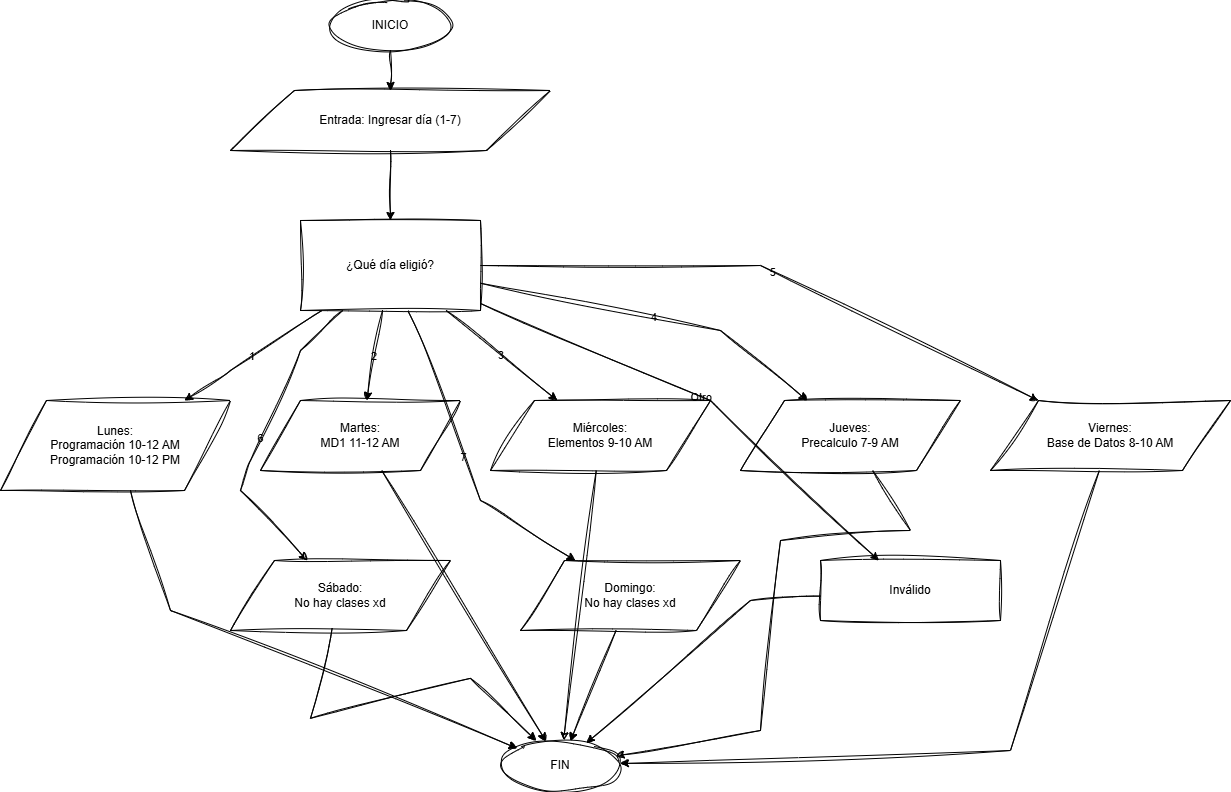

The diagram above was exported from draw.io. Its source (the exported page's mxGraphModel, read from the mxfile embedded in the PNG):
<mxGraphModel dx="2434" dy="1337" grid="1" gridSize="10" guides="1" tooltips="1" connect="1" arrows="1" fold="1" page="1" pageScale="1" pageWidth="827" pageHeight="1169" background="none" math="0" shadow="0">
  <root>
    <mxCell id="0" />
    <mxCell id="1" parent="0" />
    <mxCell id="xKlYUoCcSmNY55L_nYOd-157" parent="1" style="ellipse;whiteSpace=wrap;html=1;labelBackgroundColor=none;rounded=0;sketch=1;curveFitting=1;jiggle=2;" value="INICIO" vertex="1">
      <mxGeometry height="50" width="120" x="350" y="20" as="geometry" />
    </mxCell>
    <mxCell id="xKlYUoCcSmNY55L_nYOd-158" parent="1" style="shape=parallelogram;whiteSpace=wrap;html=1;labelBackgroundColor=none;rounded=0;sketch=1;curveFitting=1;jiggle=2;" value="Entrada: Ingresar día (1-7)" vertex="1">
      <mxGeometry height="60" width="320" x="250" y="110" as="geometry" />
    </mxCell>
    <mxCell id="xKlYUoCcSmNY55L_nYOd-159" parent="1" style="hexagon;whiteSpace=wrap;html=1;labelBackgroundColor=none;rounded=0;sketch=1;curveFitting=1;jiggle=2;" value="¿Qué día eligió?" vertex="1">
      <mxGeometry height="90" width="180" x="320" y="240" as="geometry" />
    </mxCell>
    <mxCell id="xKlYUoCcSmNY55L_nYOd-160" parent="1" style="shape=parallelogram;whiteSpace=wrap;html=1;labelBackgroundColor=none;rounded=0;sketch=1;curveFitting=1;jiggle=2;" value="Lunes:&#10;Programación 10-12 AM&#10;Programación 10-12 PM" vertex="1">
      <mxGeometry height="90" width="230" x="20" y="420" as="geometry" />
    </mxCell>
    <mxCell id="xKlYUoCcSmNY55L_nYOd-161" parent="1" style="shape=parallelogram;whiteSpace=wrap;html=1;labelBackgroundColor=none;rounded=0;sketch=1;curveFitting=1;jiggle=2;" value="Martes:&#10;MD1 11-12 AM" vertex="1">
      <mxGeometry height="70" width="200" x="280" y="420" as="geometry" />
    </mxCell>
    <mxCell id="xKlYUoCcSmNY55L_nYOd-162" parent="1" style="shape=parallelogram;whiteSpace=wrap;html=1;labelBackgroundColor=none;rounded=0;sketch=1;curveFitting=1;jiggle=2;" value="Miércoles:&#10;Elementos 9-10 AM" vertex="1">
      <mxGeometry height="70" width="220" x="510" y="420" as="geometry" />
    </mxCell>
    <mxCell id="xKlYUoCcSmNY55L_nYOd-163" parent="1" style="shape=parallelogram;whiteSpace=wrap;html=1;labelBackgroundColor=none;rounded=0;sketch=1;curveFitting=1;jiggle=2;" value="Jueves:&#10;Precalculo 7-9 AM" vertex="1">
      <mxGeometry height="70" width="220" x="760" y="420" as="geometry" />
    </mxCell>
    <mxCell id="xKlYUoCcSmNY55L_nYOd-164" parent="1" style="shape=parallelogram;whiteSpace=wrap;html=1;labelBackgroundColor=none;rounded=0;sketch=1;curveFitting=1;jiggle=2;" value="Viernes:&#10;Base de Datos 8-10 AM" vertex="1">
      <mxGeometry height="70" width="240" x="1010" y="420" as="geometry" />
    </mxCell>
    <mxCell id="xKlYUoCcSmNY55L_nYOd-165" parent="1" style="shape=parallelogram;whiteSpace=wrap;html=1;labelBackgroundColor=none;rounded=0;sketch=1;curveFitting=1;jiggle=2;" value="Sábado:&#10;No hay clases xd" vertex="1">
      <mxGeometry height="70" width="220" x="250" y="580" as="geometry" />
    </mxCell>
    <mxCell id="xKlYUoCcSmNY55L_nYOd-166" parent="1" style="shape=parallelogram;whiteSpace=wrap;html=1;labelBackgroundColor=none;rounded=0;sketch=1;curveFitting=1;jiggle=2;" value="Domingo:&#10;No hay clases xd" vertex="1">
      <mxGeometry height="70" width="220" x="540" y="580" as="geometry" />
    </mxCell>
    <mxCell id="xKlYUoCcSmNY55L_nYOd-167" parent="1" style="rounded=0;whiteSpace=wrap;html=1;labelBackgroundColor=none;sketch=1;curveFitting=1;jiggle=2;" value="Inválido" vertex="1">
      <mxGeometry height="60" width="180" x="840" y="580" as="geometry" />
    </mxCell>
    <mxCell id="xKlYUoCcSmNY55L_nYOd-168" parent="1" style="ellipse;whiteSpace=wrap;html=1;labelBackgroundColor=none;rounded=0;sketch=1;curveFitting=1;jiggle=2;" value="FIN" vertex="1">
      <mxGeometry height="50" width="120" x="520" y="760" as="geometry" />
    </mxCell>
    <mxCell id="xKlYUoCcSmNY55L_nYOd-169" edge="1" parent="1" source="xKlYUoCcSmNY55L_nYOd-157" style="rounded=0;labelBackgroundColor=none;fontColor=default;sketch=1;curveFitting=1;jiggle=2;" target="xKlYUoCcSmNY55L_nYOd-158">
      <mxGeometry relative="1" as="geometry" />
    </mxCell>
    <mxCell id="xKlYUoCcSmNY55L_nYOd-170" edge="1" parent="1" source="xKlYUoCcSmNY55L_nYOd-158" style="rounded=0;labelBackgroundColor=none;fontColor=default;sketch=1;curveFitting=1;jiggle=2;" target="xKlYUoCcSmNY55L_nYOd-159">
      <mxGeometry relative="1" as="geometry" />
    </mxCell>
    <mxCell id="xKlYUoCcSmNY55L_nYOd-171" edge="1" parent="1" source="xKlYUoCcSmNY55L_nYOd-159" style="rounded=0;labelBackgroundColor=none;fontColor=default;sketch=1;curveFitting=1;jiggle=2;" target="xKlYUoCcSmNY55L_nYOd-160" value="1">
      <mxGeometry relative="1" as="geometry">
        <Array as="points">
          <mxPoint x="250" y="390" />
        </Array>
      </mxGeometry>
    </mxCell>
    <mxCell id="xKlYUoCcSmNY55L_nYOd-172" edge="1" parent="1" source="xKlYUoCcSmNY55L_nYOd-159" style="rounded=0;labelBackgroundColor=none;fontColor=default;sketch=1;curveFitting=1;jiggle=2;" target="xKlYUoCcSmNY55L_nYOd-161" value="2">
      <mxGeometry relative="1" as="geometry" />
    </mxCell>
    <mxCell id="xKlYUoCcSmNY55L_nYOd-173" edge="1" parent="1" source="xKlYUoCcSmNY55L_nYOd-159" style="rounded=0;labelBackgroundColor=none;fontColor=default;sketch=1;curveFitting=1;jiggle=2;" target="xKlYUoCcSmNY55L_nYOd-162" value="3">
      <mxGeometry relative="1" as="geometry" />
    </mxCell>
    <mxCell id="xKlYUoCcSmNY55L_nYOd-174" edge="1" parent="1" source="xKlYUoCcSmNY55L_nYOd-159" style="rounded=0;labelBackgroundColor=none;fontColor=default;sketch=1;curveFitting=1;jiggle=2;" target="xKlYUoCcSmNY55L_nYOd-163" value="4">
      <mxGeometry relative="1" as="geometry">
        <Array as="points">
          <mxPoint x="740" y="350" />
        </Array>
      </mxGeometry>
    </mxCell>
    <mxCell id="xKlYUoCcSmNY55L_nYOd-175" edge="1" parent="1" source="xKlYUoCcSmNY55L_nYOd-159" style="rounded=0;labelBackgroundColor=none;fontColor=default;sketch=1;curveFitting=1;jiggle=2;" target="xKlYUoCcSmNY55L_nYOd-164" value="5">
      <mxGeometry relative="1" as="geometry">
        <Array as="points">
          <mxPoint x="780" y="285" />
        </Array>
      </mxGeometry>
    </mxCell>
    <mxCell id="xKlYUoCcSmNY55L_nYOd-176" edge="1" parent="1" source="xKlYUoCcSmNY55L_nYOd-159" style="rounded=0;labelBackgroundColor=none;fontColor=default;sketch=1;curveFitting=1;jiggle=2;" target="xKlYUoCcSmNY55L_nYOd-165" value="6">
      <mxGeometry relative="1" as="geometry">
        <Array as="points">
          <mxPoint x="320" y="370" />
          <mxPoint x="270" y="480" />
          <mxPoint x="260" y="510" />
        </Array>
      </mxGeometry>
    </mxCell>
    <mxCell id="xKlYUoCcSmNY55L_nYOd-177" edge="1" parent="1" source="xKlYUoCcSmNY55L_nYOd-159" style="rounded=0;labelBackgroundColor=none;fontColor=default;sketch=1;curveFitting=1;jiggle=2;" target="xKlYUoCcSmNY55L_nYOd-166" value="7">
      <mxGeometry relative="1" as="geometry">
        <Array as="points">
          <mxPoint x="500" y="520" />
        </Array>
      </mxGeometry>
    </mxCell>
    <mxCell id="xKlYUoCcSmNY55L_nYOd-178" edge="1" parent="1" source="xKlYUoCcSmNY55L_nYOd-159" style="rounded=0;labelBackgroundColor=none;fontColor=default;sketch=1;curveFitting=1;jiggle=2;" target="xKlYUoCcSmNY55L_nYOd-167" value="Otro">
      <mxGeometry relative="1" as="geometry">
        <Array as="points">
          <mxPoint x="730" y="420" />
        </Array>
      </mxGeometry>
    </mxCell>
    <mxCell id="xKlYUoCcSmNY55L_nYOd-179" edge="1" parent="1" source="xKlYUoCcSmNY55L_nYOd-160" style="rounded=0;labelBackgroundColor=none;fontColor=default;sketch=1;curveFitting=1;jiggle=2;" target="xKlYUoCcSmNY55L_nYOd-168">
      <mxGeometry relative="1" as="geometry">
        <Array as="points">
          <mxPoint x="190" y="630" />
        </Array>
      </mxGeometry>
    </mxCell>
    <mxCell id="xKlYUoCcSmNY55L_nYOd-180" edge="1" parent="1" source="xKlYUoCcSmNY55L_nYOd-161" style="rounded=0;labelBackgroundColor=none;fontColor=default;sketch=1;curveFitting=1;jiggle=2;" target="xKlYUoCcSmNY55L_nYOd-168">
      <mxGeometry relative="1" as="geometry" />
    </mxCell>
    <mxCell id="xKlYUoCcSmNY55L_nYOd-181" edge="1" parent="1" source="xKlYUoCcSmNY55L_nYOd-162" style="rounded=0;labelBackgroundColor=none;fontColor=default;sketch=1;curveFitting=1;jiggle=2;" target="xKlYUoCcSmNY55L_nYOd-168">
      <mxGeometry relative="1" as="geometry" />
    </mxCell>
    <mxCell id="xKlYUoCcSmNY55L_nYOd-182" edge="1" parent="1" source="xKlYUoCcSmNY55L_nYOd-163" style="rounded=0;labelBackgroundColor=none;fontColor=default;sketch=1;curveFitting=1;jiggle=2;" target="xKlYUoCcSmNY55L_nYOd-168">
      <mxGeometry relative="1" as="geometry">
        <Array as="points">
          <mxPoint x="930" y="550" />
          <mxPoint x="800" y="560" />
          <mxPoint x="780" y="750" />
        </Array>
      </mxGeometry>
    </mxCell>
    <mxCell id="xKlYUoCcSmNY55L_nYOd-183" edge="1" parent="1" source="xKlYUoCcSmNY55L_nYOd-164" style="rounded=0;labelBackgroundColor=none;fontColor=default;sketch=1;curveFitting=1;jiggle=2;" target="xKlYUoCcSmNY55L_nYOd-168">
      <mxGeometry relative="1" as="geometry">
        <Array as="points">
          <mxPoint x="1030" y="770" />
        </Array>
      </mxGeometry>
    </mxCell>
    <mxCell id="xKlYUoCcSmNY55L_nYOd-184" edge="1" parent="1" style="rounded=0;labelBackgroundColor=none;fontColor=default;sketch=1;curveFitting=1;jiggle=2;">
      <mxGeometry relative="1" as="geometry">
        <Array as="points">
          <mxPoint x="330" y="737.84" />
          <mxPoint x="490" y="697.84" />
        </Array>
        <mxPoint x="351.5999999999999" y="647.84" as="sourcePoint" />
        <mxPoint x="555.5878602671055" y="760.0028370240665" as="targetPoint" />
      </mxGeometry>
    </mxCell>
    <mxCell id="xKlYUoCcSmNY55L_nYOd-185" edge="1" parent="1" source="xKlYUoCcSmNY55L_nYOd-166" style="rounded=0;labelBackgroundColor=none;fontColor=default;sketch=1;curveFitting=1;jiggle=2;" target="xKlYUoCcSmNY55L_nYOd-168">
      <mxGeometry relative="1" as="geometry" />
    </mxCell>
    <mxCell id="xKlYUoCcSmNY55L_nYOd-186" edge="1" parent="1" source="xKlYUoCcSmNY55L_nYOd-167" style="rounded=0;labelBackgroundColor=none;fontColor=default;sketch=1;curveFitting=1;jiggle=2;" target="xKlYUoCcSmNY55L_nYOd-168">
      <mxGeometry relative="1" as="geometry">
        <Array as="points">
          <mxPoint x="770" y="620" />
        </Array>
      </mxGeometry>
    </mxCell>
  </root>
</mxGraphModel>